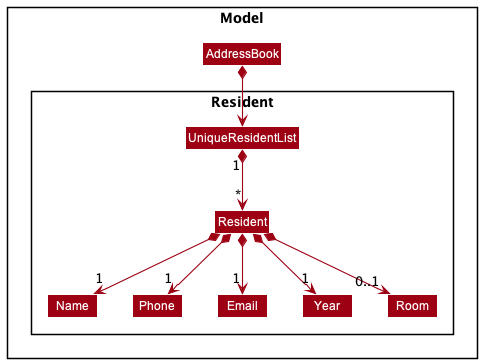

The diagram above was rendered by PlantUML. Its source (embedded in the PNG):
@startuml
!include ../style.puml
skinparam arrowThickness 1.1
skinparam arrowColor MODEL_COLOR
skinparam classBackgroundColor MODEL_COLOR


package Model {
Class AddressBook
package Resident {
Class UniqueResidentList
Class Resident
Class Name
Class Phone
Class Email
Class Year
Class Room
}
}

AddressBook *--> UniqueResidentList
UniqueResidentList "1" *--> "*" Resident
Resident *--> "1" Name
Resident *--> "1" Phone
Resident *--> "1"  Email
Resident *--> "1"  Year
Resident *--> "0..1"  Room
@enduml